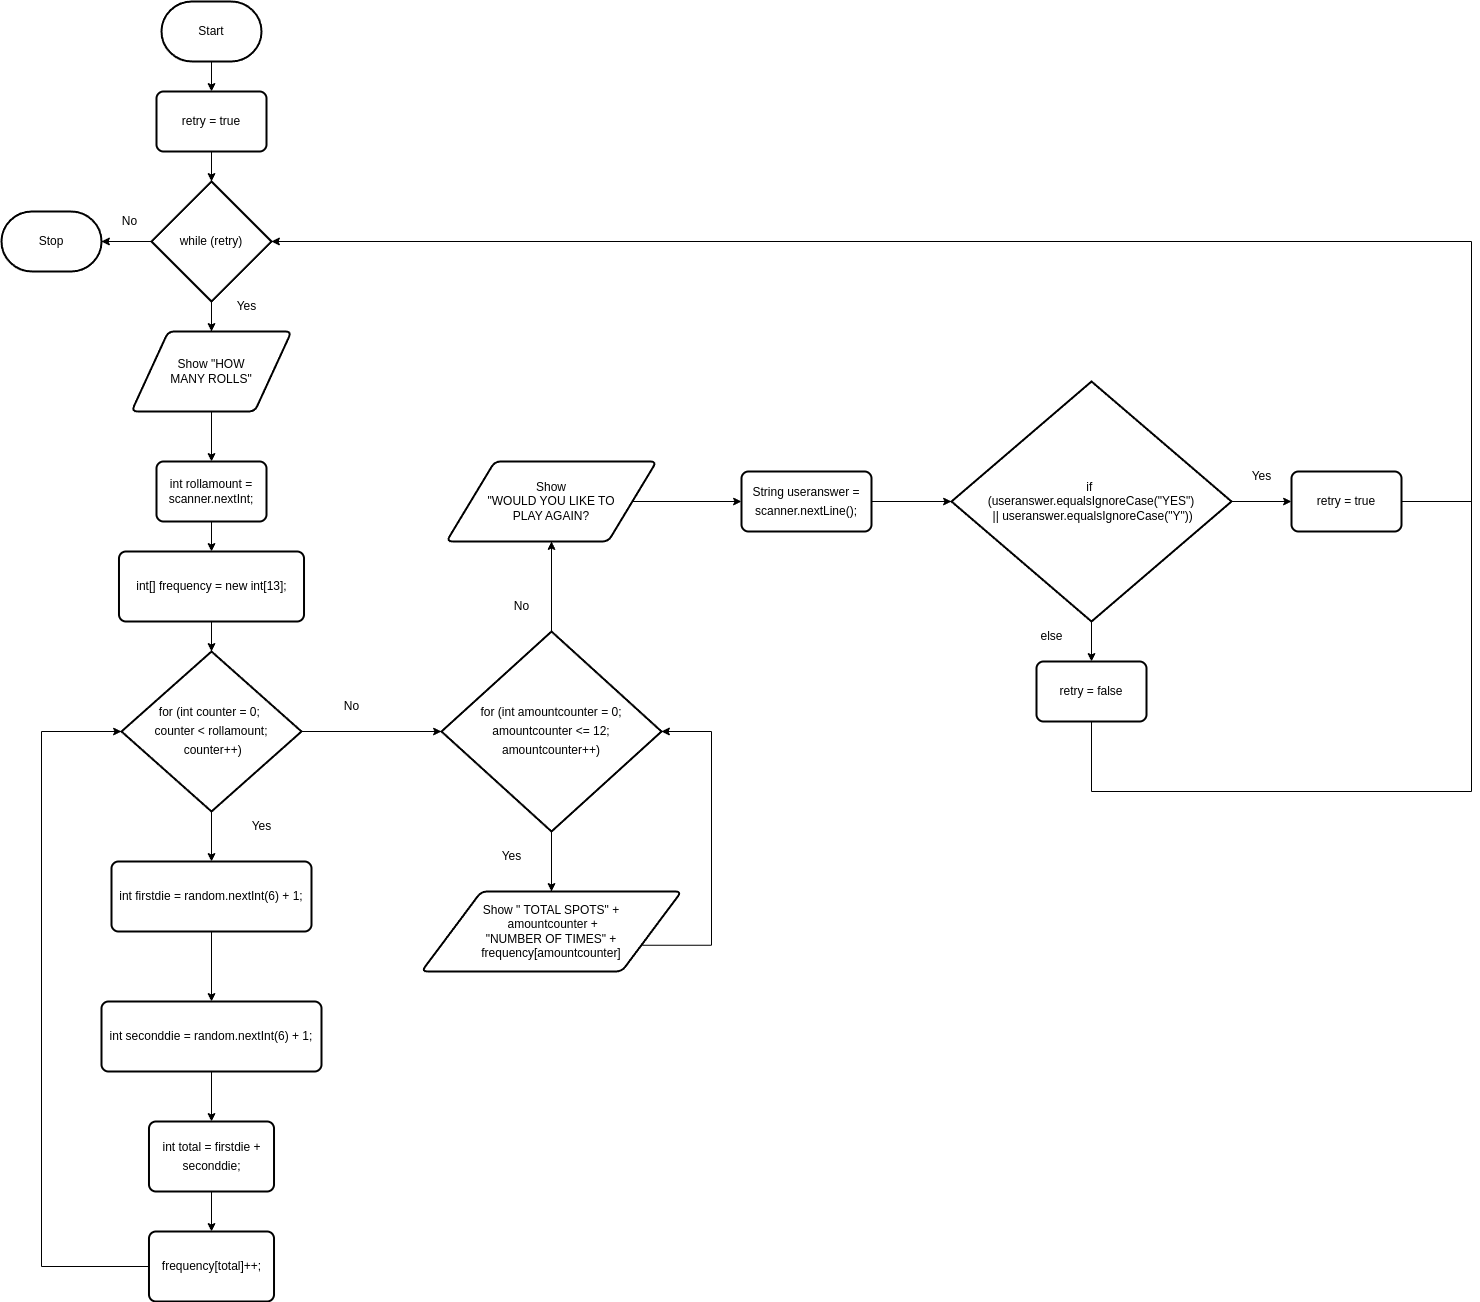

The diagram above was exported from draw.io. Its source (the exported page's mxGraphModel, read from the mxfile embedded in the PNG):
<mxGraphModel dx="545" dy="587" grid="1" gridSize="10" guides="1" tooltips="1" connect="1" arrows="1" fold="1" page="1" pageScale="1" pageWidth="850" pageHeight="1100" math="0" shadow="0">
  <root>
    <mxCell id="0" />
    <mxCell id="1" parent="0" />
    <mxCell id="25" style="edgeStyle=none;html=1;exitX=0.5;exitY=1;exitDx=0;exitDy=0;exitPerimeter=0;entryX=0.5;entryY=0;entryDx=0;entryDy=0;fontFamily=Helvetica;fontSize=12;fontColor=#000000;" edge="1" parent="1" source="2" target="3">
      <mxGeometry relative="1" as="geometry" />
    </mxCell>
    <mxCell id="2" value="Start" style="strokeWidth=2;html=1;shape=mxgraph.flowchart.terminator;whiteSpace=wrap;fontColor=#000000;" vertex="1" parent="1">
      <mxGeometry x="170" y="30" width="100" height="60" as="geometry" />
    </mxCell>
    <mxCell id="26" style="edgeStyle=none;html=1;exitX=0.5;exitY=1;exitDx=0;exitDy=0;entryX=0.5;entryY=0;entryDx=0;entryDy=0;entryPerimeter=0;fontFamily=Helvetica;fontSize=12;fontColor=#000000;" edge="1" parent="1" source="3" target="4">
      <mxGeometry relative="1" as="geometry" />
    </mxCell>
    <mxCell id="3" value="retry = true" style="rounded=1;whiteSpace=wrap;html=1;absoluteArcSize=1;arcSize=14;strokeWidth=2;fontColor=#000000;" vertex="1" parent="1">
      <mxGeometry x="165" y="120" width="110" height="60" as="geometry" />
    </mxCell>
    <mxCell id="24" style="edgeStyle=none;html=1;exitX=0.5;exitY=1;exitDx=0;exitDy=0;exitPerimeter=0;entryX=0.5;entryY=0;entryDx=0;entryDy=0;fontFamily=Helvetica;fontSize=12;fontColor=#000000;" edge="1" parent="1" source="4" target="5">
      <mxGeometry relative="1" as="geometry" />
    </mxCell>
    <mxCell id="51" style="edgeStyle=orthogonalEdgeStyle;rounded=0;html=1;exitX=0;exitY=0.5;exitDx=0;exitDy=0;exitPerimeter=0;entryX=1;entryY=0.5;entryDx=0;entryDy=0;entryPerimeter=0;fontFamily=Helvetica;fontSize=12;fontColor=#000000;" edge="1" parent="1" source="4" target="50">
      <mxGeometry relative="1" as="geometry" />
    </mxCell>
    <mxCell id="4" value="while (retry)" style="strokeWidth=2;html=1;shape=mxgraph.flowchart.decision;whiteSpace=wrap;fontColor=#000000;" vertex="1" parent="1">
      <mxGeometry x="160" y="210" width="120" height="120" as="geometry" />
    </mxCell>
    <mxCell id="27" style="edgeStyle=none;html=1;exitX=0.5;exitY=1;exitDx=0;exitDy=0;entryX=0.5;entryY=0;entryDx=0;entryDy=0;fontFamily=Helvetica;fontSize=12;fontColor=#000000;" edge="1" parent="1" source="5" target="6">
      <mxGeometry relative="1" as="geometry" />
    </mxCell>
    <mxCell id="5" value="Show &quot;HOW &lt;br&gt;MANY ROLLS&quot;" style="shape=parallelogram;html=1;strokeWidth=2;perimeter=parallelogramPerimeter;whiteSpace=wrap;rounded=1;arcSize=12;size=0.23;fontColor=#000000;" vertex="1" parent="1">
      <mxGeometry x="140" y="360" width="160" height="80" as="geometry" />
    </mxCell>
    <mxCell id="28" style="edgeStyle=none;html=1;exitX=0.5;exitY=1;exitDx=0;exitDy=0;entryX=0.5;entryY=0;entryDx=0;entryDy=0;fontFamily=Helvetica;fontSize=12;fontColor=#000000;" edge="1" parent="1" source="6" target="7">
      <mxGeometry relative="1" as="geometry" />
    </mxCell>
    <mxCell id="6" value="int rollamount = scanner.nextInt;" style="rounded=1;whiteSpace=wrap;html=1;absoluteArcSize=1;arcSize=14;strokeWidth=2;fontColor=#000000;" vertex="1" parent="1">
      <mxGeometry x="165" y="490" width="110" height="60" as="geometry" />
    </mxCell>
    <mxCell id="29" style="edgeStyle=none;html=1;exitX=0.5;exitY=1;exitDx=0;exitDy=0;entryX=0.5;entryY=0;entryDx=0;entryDy=0;entryPerimeter=0;fontFamily=Helvetica;fontSize=12;fontColor=#000000;" edge="1" parent="1" source="7" target="8">
      <mxGeometry relative="1" as="geometry" />
    </mxCell>
    <mxCell id="7" value="&lt;div style=&quot;line-height: 120%;&quot;&gt;int[] frequency = new int[13];&lt;/div&gt;" style="rounded=1;whiteSpace=wrap;html=1;absoluteArcSize=1;arcSize=14;strokeWidth=2;fontColor=#000000;" vertex="1" parent="1">
      <mxGeometry x="127.5" y="580" width="185" height="70" as="geometry" />
    </mxCell>
    <mxCell id="30" style="edgeStyle=none;html=1;exitX=0.5;exitY=1;exitDx=0;exitDy=0;exitPerimeter=0;entryX=0.5;entryY=0;entryDx=0;entryDy=0;fontFamily=Helvetica;fontSize=12;fontColor=#000000;" edge="1" parent="1" source="8" target="9">
      <mxGeometry relative="1" as="geometry" />
    </mxCell>
    <mxCell id="37" style="edgeStyle=none;rounded=0;html=1;exitX=1;exitY=0.5;exitDx=0;exitDy=0;exitPerimeter=0;entryX=0;entryY=0.5;entryDx=0;entryDy=0;entryPerimeter=0;fontFamily=Helvetica;fontSize=12;fontColor=#000000;" edge="1" parent="1" source="8" target="13">
      <mxGeometry relative="1" as="geometry" />
    </mxCell>
    <mxCell id="8" value="&lt;div style=&quot;line-height: 19px;&quot;&gt;&lt;font&gt;for (int counter = 0;&amp;nbsp;&lt;/font&gt;&lt;/div&gt;&lt;div style=&quot;line-height: 19px;&quot;&gt;&lt;font&gt;counter &amp;lt; rollamount;&lt;/font&gt;&lt;/div&gt;&lt;div style=&quot;line-height: 19px;&quot;&gt;&lt;font&gt;&amp;nbsp;counter++) &lt;/font&gt;&lt;/div&gt;" style="strokeWidth=2;html=1;shape=mxgraph.flowchart.decision;whiteSpace=wrap;labelBackgroundColor=none;fontFamily=Helvetica;fontSize=12;fontColor=#000000;" vertex="1" parent="1">
      <mxGeometry x="130" y="680" width="180" height="160" as="geometry" />
    </mxCell>
    <mxCell id="31" style="edgeStyle=none;html=1;exitX=0.5;exitY=1;exitDx=0;exitDy=0;entryX=0.5;entryY=0;entryDx=0;entryDy=0;fontFamily=Helvetica;fontSize=12;fontColor=#000000;" edge="1" parent="1" source="9" target="10">
      <mxGeometry relative="1" as="geometry" />
    </mxCell>
    <mxCell id="9" value="&lt;div style=&quot;line-height: 120%;&quot;&gt;&lt;div style=&quot;line-height: 19px;&quot;&gt;int firstdie = random.nextInt(6) + 1;&lt;/div&gt;&lt;/div&gt;" style="rounded=1;whiteSpace=wrap;html=1;absoluteArcSize=1;arcSize=14;strokeWidth=2;fontColor=#000000;" vertex="1" parent="1">
      <mxGeometry x="120" y="890" width="200" height="70" as="geometry" />
    </mxCell>
    <mxCell id="33" style="edgeStyle=none;html=1;exitX=0.5;exitY=1;exitDx=0;exitDy=0;entryX=0.5;entryY=0;entryDx=0;entryDy=0;fontFamily=Helvetica;fontSize=12;fontColor=#000000;" edge="1" parent="1" source="10" target="11">
      <mxGeometry relative="1" as="geometry" />
    </mxCell>
    <mxCell id="10" value="&lt;div style=&quot;line-height: 120%;&quot;&gt;&lt;div style=&quot;line-height: 19px;&quot;&gt;&lt;div style=&quot;line-height: 19px;&quot;&gt;int seconddie = random.nextInt(6) + 1;&lt;/div&gt;&lt;/div&gt;&lt;/div&gt;" style="rounded=1;whiteSpace=wrap;html=1;absoluteArcSize=1;arcSize=14;strokeWidth=2;fontColor=#000000;" vertex="1" parent="1">
      <mxGeometry x="110" y="1030" width="220" height="70" as="geometry" />
    </mxCell>
    <mxCell id="34" style="edgeStyle=none;html=1;exitX=0.5;exitY=1;exitDx=0;exitDy=0;entryX=0.5;entryY=0;entryDx=0;entryDy=0;fontFamily=Helvetica;fontSize=12;fontColor=#000000;" edge="1" parent="1" source="11" target="12">
      <mxGeometry relative="1" as="geometry" />
    </mxCell>
    <mxCell id="11" value="&lt;div style=&quot;line-height: 120%;&quot;&gt;&lt;div style=&quot;line-height: 19px;&quot;&gt;&lt;div style=&quot;line-height: 19px;&quot;&gt;&lt;div style=&quot;line-height: 19px;&quot;&gt;int total = firstdie + seconddie;&lt;/div&gt;&lt;/div&gt;&lt;/div&gt;&lt;/div&gt;" style="rounded=1;whiteSpace=wrap;html=1;absoluteArcSize=1;arcSize=14;strokeWidth=2;fontColor=#000000;" vertex="1" parent="1">
      <mxGeometry x="157.5" y="1150" width="125" height="70" as="geometry" />
    </mxCell>
    <mxCell id="36" style="edgeStyle=orthogonalEdgeStyle;html=1;exitX=0;exitY=0.5;exitDx=0;exitDy=0;entryX=0;entryY=0.5;entryDx=0;entryDy=0;entryPerimeter=0;fontFamily=Helvetica;fontSize=12;fontColor=#000000;rounded=0;" edge="1" parent="1" source="12" target="8">
      <mxGeometry relative="1" as="geometry">
        <Array as="points">
          <mxPoint x="50" y="1295" />
          <mxPoint x="50" y="760" />
        </Array>
      </mxGeometry>
    </mxCell>
    <mxCell id="12" value="&lt;div style=&quot;line-height: 120%;&quot;&gt;&lt;div style=&quot;line-height: 19px;&quot;&gt;&lt;div style=&quot;line-height: 19px;&quot;&gt;&lt;div style=&quot;line-height: 19px;&quot;&gt;&lt;div style=&quot;line-height: 19px;&quot;&gt;frequency[total]++;&lt;/div&gt;&lt;/div&gt;&lt;/div&gt;&lt;/div&gt;&lt;/div&gt;" style="rounded=1;whiteSpace=wrap;html=1;absoluteArcSize=1;arcSize=14;strokeWidth=2;fontColor=#000000;" vertex="1" parent="1">
      <mxGeometry x="157.5" y="1260" width="125" height="70" as="geometry" />
    </mxCell>
    <mxCell id="38" style="edgeStyle=none;rounded=0;html=1;exitX=0.5;exitY=1;exitDx=0;exitDy=0;exitPerimeter=0;entryX=0.5;entryY=0;entryDx=0;entryDy=0;fontFamily=Helvetica;fontSize=12;fontColor=#000000;" edge="1" parent="1" source="13" target="15">
      <mxGeometry relative="1" as="geometry" />
    </mxCell>
    <mxCell id="40" style="edgeStyle=orthogonalEdgeStyle;rounded=0;html=1;exitX=0.5;exitY=0;exitDx=0;exitDy=0;exitPerimeter=0;entryX=0.5;entryY=1;entryDx=0;entryDy=0;fontFamily=Helvetica;fontSize=12;fontColor=#000000;" edge="1" parent="1" source="13" target="16">
      <mxGeometry relative="1" as="geometry" />
    </mxCell>
    <mxCell id="13" value="&lt;div style=&quot;line-height: 19px;&quot;&gt;&lt;div style=&quot;line-height: 19px;&quot;&gt;&lt;font&gt;for (int amountcounter = 0;&lt;/font&gt;&lt;/div&gt;&lt;div style=&quot;line-height: 19px;&quot;&gt;&lt;font&gt;amountcounter &amp;lt;= 12;&lt;/font&gt;&lt;/div&gt;&lt;div style=&quot;line-height: 19px;&quot;&gt;&lt;font&gt;amountcounter++)&lt;/font&gt;&lt;/div&gt;&lt;/div&gt;" style="strokeWidth=2;html=1;shape=mxgraph.flowchart.decision;whiteSpace=wrap;labelBackgroundColor=none;fontFamily=Helvetica;fontSize=12;fontColor=#000000;" vertex="1" parent="1">
      <mxGeometry x="450" y="660" width="220" height="200" as="geometry" />
    </mxCell>
    <mxCell id="39" style="edgeStyle=orthogonalEdgeStyle;rounded=0;html=1;exitX=1;exitY=0.75;exitDx=0;exitDy=0;entryX=1;entryY=0.5;entryDx=0;entryDy=0;entryPerimeter=0;fontFamily=Helvetica;fontSize=12;fontColor=#000000;" edge="1" parent="1" source="15" target="13">
      <mxGeometry relative="1" as="geometry">
        <Array as="points">
          <mxPoint x="720" y="974" />
          <mxPoint x="720" y="760" />
        </Array>
      </mxGeometry>
    </mxCell>
    <mxCell id="15" value="Show &quot; TOTAL SPOTS&quot; +&lt;br&gt;&amp;nbsp;amountcounter + &lt;br&gt;&quot;NUMBER OF TIMES&quot; +&lt;br&gt;&amp;nbsp;frequency[amountcounter]&amp;nbsp;" style="shape=parallelogram;html=1;strokeWidth=2;perimeter=parallelogramPerimeter;whiteSpace=wrap;rounded=1;arcSize=12;size=0.23;fontColor=#000000;" vertex="1" parent="1">
      <mxGeometry x="430" y="920" width="260" height="80" as="geometry" />
    </mxCell>
    <mxCell id="41" style="edgeStyle=none;rounded=0;html=1;exitX=1;exitY=0.5;exitDx=0;exitDy=0;entryX=0;entryY=0.5;entryDx=0;entryDy=0;fontFamily=Helvetica;fontSize=12;fontColor=#000000;" edge="1" parent="1" source="16" target="17">
      <mxGeometry relative="1" as="geometry" />
    </mxCell>
    <mxCell id="16" value="Show &lt;br&gt;&quot;WOULD YOU LIKE TO&lt;br&gt;PLAY AGAIN?" style="shape=parallelogram;html=1;strokeWidth=2;perimeter=parallelogramPerimeter;whiteSpace=wrap;rounded=1;arcSize=12;size=0.23;fontColor=#000000;" vertex="1" parent="1">
      <mxGeometry x="455" y="490" width="210" height="80" as="geometry" />
    </mxCell>
    <mxCell id="42" style="edgeStyle=none;rounded=0;html=1;exitX=1;exitY=0.5;exitDx=0;exitDy=0;entryX=0;entryY=0.5;entryDx=0;entryDy=0;entryPerimeter=0;fontFamily=Helvetica;fontSize=12;fontColor=#000000;" edge="1" parent="1" source="17" target="18">
      <mxGeometry relative="1" as="geometry" />
    </mxCell>
    <mxCell id="17" value="&lt;div style=&quot;line-height: 19px;&quot;&gt;String useranswer = scanner.nextLine();&lt;/div&gt;" style="rounded=1;whiteSpace=wrap;html=1;absoluteArcSize=1;arcSize=14;strokeWidth=2;fontColor=#000000;" vertex="1" parent="1">
      <mxGeometry x="750" y="500" width="130" height="60" as="geometry" />
    </mxCell>
    <mxCell id="43" style="edgeStyle=none;rounded=0;html=1;exitX=0.5;exitY=1;exitDx=0;exitDy=0;exitPerimeter=0;entryX=0.5;entryY=0;entryDx=0;entryDy=0;fontFamily=Helvetica;fontSize=12;fontColor=#000000;" edge="1" parent="1" source="18" target="22">
      <mxGeometry relative="1" as="geometry" />
    </mxCell>
    <mxCell id="45" style="edgeStyle=none;rounded=0;html=1;exitX=1;exitY=0.5;exitDx=0;exitDy=0;exitPerimeter=0;entryX=0;entryY=0.5;entryDx=0;entryDy=0;fontFamily=Helvetica;fontSize=12;fontColor=#000000;" edge="1" parent="1" source="18" target="21">
      <mxGeometry relative="1" as="geometry" />
    </mxCell>
    <mxCell id="18" value="&lt;font&gt;if&amp;nbsp;&lt;br&gt;&lt;span style=&quot;background-color: initial;&quot;&gt;(useranswer.equalsIgnoreCase(&quot;YES&quot;)&lt;br&gt;&amp;nbsp;|| useranswer.equalsIgnoreCase(&quot;Y&quot;))&lt;/span&gt;&lt;/font&gt;" style="strokeWidth=2;html=1;shape=mxgraph.flowchart.decision;whiteSpace=wrap;labelBackgroundColor=none;fontFamily=Helvetica;fontSize=12;fontColor=#000000;" vertex="1" parent="1">
      <mxGeometry x="960" y="410" width="280" height="240" as="geometry" />
    </mxCell>
    <mxCell id="46" style="edgeStyle=orthogonalEdgeStyle;rounded=0;html=1;exitX=1;exitY=0.5;exitDx=0;exitDy=0;fontFamily=Helvetica;fontSize=12;fontColor=#000000;entryX=1;entryY=0.5;entryDx=0;entryDy=0;entryPerimeter=0;" edge="1" parent="1" source="21" target="4">
      <mxGeometry relative="1" as="geometry">
        <mxPoint x="433.3333333333333" y="260" as="targetPoint" />
        <Array as="points">
          <mxPoint x="1480" y="530" />
          <mxPoint x="1480" y="270" />
        </Array>
      </mxGeometry>
    </mxCell>
    <mxCell id="21" value="retry = true" style="rounded=1;whiteSpace=wrap;html=1;absoluteArcSize=1;arcSize=14;strokeWidth=2;fontColor=#000000;" vertex="1" parent="1">
      <mxGeometry x="1300" y="500" width="110" height="60" as="geometry" />
    </mxCell>
    <mxCell id="53" style="edgeStyle=orthogonalEdgeStyle;rounded=0;html=1;exitX=0.5;exitY=1;exitDx=0;exitDy=0;entryX=1;entryY=0.5;entryDx=0;entryDy=0;entryPerimeter=0;fontFamily=Helvetica;fontSize=12;fontColor=#000000;" edge="1" parent="1" source="22" target="4">
      <mxGeometry relative="1" as="geometry">
        <Array as="points">
          <mxPoint x="1100" y="820" />
          <mxPoint x="1480" y="820" />
          <mxPoint x="1480" y="270" />
        </Array>
      </mxGeometry>
    </mxCell>
    <mxCell id="22" value="retry = false" style="rounded=1;whiteSpace=wrap;html=1;absoluteArcSize=1;arcSize=14;strokeWidth=2;fontColor=#000000;" vertex="1" parent="1">
      <mxGeometry x="1045" y="690" width="110" height="60" as="geometry" />
    </mxCell>
    <mxCell id="47" value="&lt;font&gt;Yes&lt;/font&gt;" style="text;html=1;align=center;verticalAlign=middle;resizable=0;points=[];autosize=1;strokeColor=none;fillColor=none;fontSize=12;fontFamily=Helvetica;fontColor=#000000;" vertex="1" parent="1">
      <mxGeometry x="250" y="840" width="40" height="30" as="geometry" />
    </mxCell>
    <mxCell id="48" value="&lt;font&gt;No&lt;/font&gt;" style="text;html=1;align=center;verticalAlign=middle;resizable=0;points=[];autosize=1;strokeColor=none;fillColor=none;fontSize=12;fontFamily=Helvetica;fontColor=#000000;" vertex="1" parent="1">
      <mxGeometry x="340" y="720" width="40" height="30" as="geometry" />
    </mxCell>
    <mxCell id="49" value="&lt;font&gt;Yes&lt;/font&gt;" style="text;html=1;align=center;verticalAlign=middle;resizable=0;points=[];autosize=1;strokeColor=none;fillColor=none;fontSize=12;fontFamily=Helvetica;fontColor=#000000;" vertex="1" parent="1">
      <mxGeometry x="235" y="320" width="40" height="30" as="geometry" />
    </mxCell>
    <mxCell id="50" value="&lt;font&gt;Stop&lt;/font&gt;" style="strokeWidth=2;html=1;shape=mxgraph.flowchart.terminator;whiteSpace=wrap;labelBackgroundColor=none;fontFamily=Helvetica;fontSize=12;fontColor=#000000;" vertex="1" parent="1">
      <mxGeometry x="10" y="240" width="100" height="60" as="geometry" />
    </mxCell>
    <mxCell id="52" value="&lt;font&gt;No&lt;/font&gt;" style="text;html=1;align=center;verticalAlign=middle;resizable=0;points=[];autosize=1;strokeColor=none;fillColor=none;fontSize=12;fontFamily=Helvetica;fontColor=#000000;" vertex="1" parent="1">
      <mxGeometry x="117.5" y="235" width="40" height="30" as="geometry" />
    </mxCell>
    <mxCell id="54" value="&lt;font&gt;Yes&lt;/font&gt;" style="text;html=1;align=center;verticalAlign=middle;resizable=0;points=[];autosize=1;strokeColor=none;fillColor=none;fontSize=12;fontFamily=Helvetica;fontColor=#000000;" vertex="1" parent="1">
      <mxGeometry x="500" y="870" width="40" height="30" as="geometry" />
    </mxCell>
    <mxCell id="55" value="No" style="text;html=1;align=center;verticalAlign=middle;resizable=0;points=[];autosize=1;strokeColor=none;fillColor=none;fontSize=12;fontFamily=Helvetica;fontColor=#000000;" vertex="1" parent="1">
      <mxGeometry x="510" y="620" width="40" height="30" as="geometry" />
    </mxCell>
    <mxCell id="56" value="Yes" style="text;html=1;align=center;verticalAlign=middle;resizable=0;points=[];autosize=1;strokeColor=none;fillColor=none;fontSize=12;fontFamily=Helvetica;fontColor=#000000;" vertex="1" parent="1">
      <mxGeometry x="1250" y="490" width="40" height="30" as="geometry" />
    </mxCell>
    <mxCell id="57" value="else" style="text;html=1;align=center;verticalAlign=middle;resizable=0;points=[];autosize=1;strokeColor=none;fillColor=none;fontSize=12;fontFamily=Helvetica;fontColor=#000000;" vertex="1" parent="1">
      <mxGeometry x="1035" y="650" width="50" height="30" as="geometry" />
    </mxCell>
  </root>
</mxGraphModel>